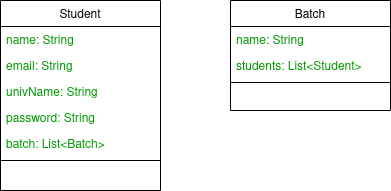

The diagram above was exported from draw.io. Its source (the exported page's mxGraphModel, read from the mxfile embedded in the PNG):
<mxGraphModel dx="796" dy="437" grid="1" gridSize="10" guides="1" tooltips="1" connect="1" arrows="1" fold="1" page="1" pageScale="1" pageWidth="827" pageHeight="1169" math="0" shadow="0">
  <root>
    <mxCell id="WIyWlLk6GJQsqaUBKTNV-0" />
    <mxCell id="WIyWlLk6GJQsqaUBKTNV-1" parent="WIyWlLk6GJQsqaUBKTNV-0" />
    <mxCell id="zkfFHV4jXpPFQw0GAbJ--0" value="Student" style="swimlane;fontStyle=0;align=center;verticalAlign=top;childLayout=stackLayout;horizontal=1;startSize=26;horizontalStack=0;resizeParent=1;resizeLast=0;collapsible=1;marginBottom=0;rounded=0;shadow=0;strokeWidth=1;" parent="WIyWlLk6GJQsqaUBKTNV-1" vertex="1">
      <mxGeometry x="250" y="160" width="160" height="190" as="geometry">
        <mxRectangle x="230" y="140" width="160" height="26" as="alternateBounds" />
      </mxGeometry>
    </mxCell>
    <mxCell id="zkfFHV4jXpPFQw0GAbJ--1" value="name: String" style="text;align=left;verticalAlign=top;spacingLeft=4;spacingRight=4;overflow=hidden;rotatable=0;points=[[0,0.5],[1,0.5]];portConstraint=eastwest;fontColor=#009900;" parent="zkfFHV4jXpPFQw0GAbJ--0" vertex="1">
      <mxGeometry y="26" width="160" height="26" as="geometry" />
    </mxCell>
    <mxCell id="zkfFHV4jXpPFQw0GAbJ--2" value="email: String" style="text;align=left;verticalAlign=top;spacingLeft=4;spacingRight=4;overflow=hidden;rotatable=0;points=[[0,0.5],[1,0.5]];portConstraint=eastwest;rounded=0;shadow=0;html=0;fontColor=#009900;" parent="zkfFHV4jXpPFQw0GAbJ--0" vertex="1">
      <mxGeometry y="52" width="160" height="26" as="geometry" />
    </mxCell>
    <mxCell id="zkfFHV4jXpPFQw0GAbJ--3" value="univName: String" style="text;align=left;verticalAlign=top;spacingLeft=4;spacingRight=4;overflow=hidden;rotatable=0;points=[[0,0.5],[1,0.5]];portConstraint=eastwest;rounded=0;shadow=0;html=0;fontColor=#009900;" parent="zkfFHV4jXpPFQw0GAbJ--0" vertex="1">
      <mxGeometry y="78" width="160" height="26" as="geometry" />
    </mxCell>
    <mxCell id="u8P0VMXkooKIx6J409c1-0" value="password: String" style="text;align=left;verticalAlign=top;spacingLeft=4;spacingRight=4;overflow=hidden;rotatable=0;points=[[0,0.5],[1,0.5]];portConstraint=eastwest;rounded=0;shadow=0;html=0;fontColor=#009900;" parent="zkfFHV4jXpPFQw0GAbJ--0" vertex="1">
      <mxGeometry y="104" width="160" height="26" as="geometry" />
    </mxCell>
    <mxCell id="M-ab-uihVrCAeS6oqfu1-6" value="batch: List&lt;Batch&gt;" style="text;align=left;verticalAlign=top;spacingLeft=4;spacingRight=4;overflow=hidden;rotatable=0;points=[[0,0.5],[1,0.5]];portConstraint=eastwest;rounded=0;shadow=0;html=0;fontColor=#009900;" parent="zkfFHV4jXpPFQw0GAbJ--0" vertex="1">
      <mxGeometry y="130" width="160" height="26" as="geometry" />
    </mxCell>
    <mxCell id="zkfFHV4jXpPFQw0GAbJ--4" value="" style="line;html=1;strokeWidth=1;align=left;verticalAlign=middle;spacingTop=-1;spacingLeft=3;spacingRight=3;rotatable=0;labelPosition=right;points=[];portConstraint=eastwest;" parent="zkfFHV4jXpPFQw0GAbJ--0" vertex="1">
      <mxGeometry y="156" width="160" height="8" as="geometry" />
    </mxCell>
    <mxCell id="M-ab-uihVrCAeS6oqfu1-0" value="Batch" style="swimlane;fontStyle=0;align=center;verticalAlign=top;childLayout=stackLayout;horizontal=1;startSize=26;horizontalStack=0;resizeParent=1;resizeLast=0;collapsible=1;marginBottom=0;rounded=0;shadow=0;strokeWidth=1;" parent="WIyWlLk6GJQsqaUBKTNV-1" vertex="1">
      <mxGeometry x="480" y="160" width="160" height="110" as="geometry">
        <mxRectangle x="230" y="140" width="160" height="26" as="alternateBounds" />
      </mxGeometry>
    </mxCell>
    <mxCell id="M-ab-uihVrCAeS6oqfu1-1" value="name: String" style="text;align=left;verticalAlign=top;spacingLeft=4;spacingRight=4;overflow=hidden;rotatable=0;points=[[0,0.5],[1,0.5]];portConstraint=eastwest;fontColor=#009900;" parent="M-ab-uihVrCAeS6oqfu1-0" vertex="1">
      <mxGeometry y="26" width="160" height="26" as="geometry" />
    </mxCell>
    <mxCell id="M-ab-uihVrCAeS6oqfu1-4" value="students: List&lt;Student&gt;" style="text;align=left;verticalAlign=top;spacingLeft=4;spacingRight=4;overflow=hidden;rotatable=0;points=[[0,0.5],[1,0.5]];portConstraint=eastwest;rounded=0;shadow=0;html=0;fontColor=#009900;" parent="M-ab-uihVrCAeS6oqfu1-0" vertex="1">
      <mxGeometry y="52" width="160" height="26" as="geometry" />
    </mxCell>
    <mxCell id="M-ab-uihVrCAeS6oqfu1-5" value="" style="line;html=1;strokeWidth=1;align=left;verticalAlign=middle;spacingTop=-1;spacingLeft=3;spacingRight=3;rotatable=0;labelPosition=right;points=[];portConstraint=eastwest;" parent="M-ab-uihVrCAeS6oqfu1-0" vertex="1">
      <mxGeometry y="78" width="160" height="8" as="geometry" />
    </mxCell>
  </root>
</mxGraphModel>